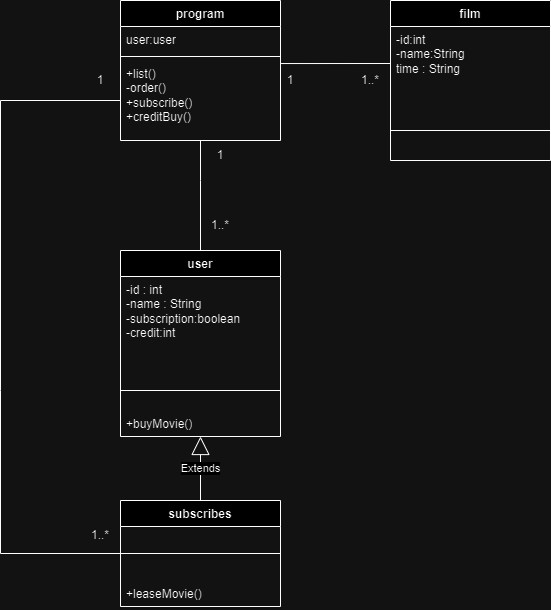

The diagram above was exported from draw.io. Its source (the exported page's mxGraphModel, read from the mxfile embedded in the PNG):
<mxGraphModel dx="880" dy="522" grid="1" gridSize="10" guides="1" tooltips="1" connect="1" arrows="1" fold="1" page="1" pageScale="1" pageWidth="827" pageHeight="1169" math="0" shadow="0">
  <root>
    <mxCell id="0" />
    <mxCell id="1" parent="0" />
    <mxCell id="tbFAnShHrCmMu7eRYZvm-1" value="program" style="swimlane;fontStyle=1;align=center;verticalAlign=top;childLayout=stackLayout;horizontal=1;startSize=26;horizontalStack=0;resizeParent=1;resizeParentMax=0;resizeLast=0;collapsible=1;marginBottom=0;whiteSpace=wrap;html=1;" vertex="1" parent="1">
      <mxGeometry x="360" width="160" height="140" as="geometry" />
    </mxCell>
    <mxCell id="tbFAnShHrCmMu7eRYZvm-2" value="user:user" style="text;strokeColor=none;fillColor=none;align=left;verticalAlign=top;spacingLeft=4;spacingRight=4;overflow=hidden;rotatable=0;points=[[0,0.5],[1,0.5]];portConstraint=eastwest;whiteSpace=wrap;html=1;" vertex="1" parent="tbFAnShHrCmMu7eRYZvm-1">
      <mxGeometry y="26" width="160" height="26" as="geometry" />
    </mxCell>
    <mxCell id="tbFAnShHrCmMu7eRYZvm-3" value="" style="line;strokeWidth=1;fillColor=none;align=left;verticalAlign=middle;spacingTop=-1;spacingLeft=3;spacingRight=3;rotatable=0;labelPosition=right;points=[];portConstraint=eastwest;strokeColor=inherit;" vertex="1" parent="tbFAnShHrCmMu7eRYZvm-1">
      <mxGeometry y="52" width="160" height="8" as="geometry" />
    </mxCell>
    <mxCell id="tbFAnShHrCmMu7eRYZvm-4" value="+list()&lt;br&gt;-order()&lt;br&gt;+subscribe()&lt;br&gt;+creditBuy()" style="text;strokeColor=none;fillColor=none;align=left;verticalAlign=top;spacingLeft=4;spacingRight=4;overflow=hidden;rotatable=0;points=[[0,0.5],[1,0.5]];portConstraint=eastwest;whiteSpace=wrap;html=1;" vertex="1" parent="tbFAnShHrCmMu7eRYZvm-1">
      <mxGeometry y="60" width="160" height="80" as="geometry" />
    </mxCell>
    <mxCell id="tbFAnShHrCmMu7eRYZvm-5" value="user" style="swimlane;fontStyle=1;align=center;verticalAlign=top;childLayout=stackLayout;horizontal=1;startSize=26;horizontalStack=0;resizeParent=1;resizeParentMax=0;resizeLast=0;collapsible=1;marginBottom=0;whiteSpace=wrap;html=1;" vertex="1" parent="1">
      <mxGeometry x="360" y="250" width="160" height="186" as="geometry" />
    </mxCell>
    <mxCell id="tbFAnShHrCmMu7eRYZvm-6" value="-id : int&amp;nbsp;&lt;br&gt;-name : String&amp;nbsp;&lt;br&gt;-subscription:boolean&lt;br&gt;-credit:int" style="text;strokeColor=none;fillColor=none;align=left;verticalAlign=top;spacingLeft=4;spacingRight=4;overflow=hidden;rotatable=0;points=[[0,0.5],[1,0.5]];portConstraint=eastwest;whiteSpace=wrap;html=1;" vertex="1" parent="tbFAnShHrCmMu7eRYZvm-5">
      <mxGeometry y="26" width="160" height="94" as="geometry" />
    </mxCell>
    <mxCell id="tbFAnShHrCmMu7eRYZvm-7" value="" style="line;strokeWidth=1;fillColor=none;align=left;verticalAlign=middle;spacingTop=-1;spacingLeft=3;spacingRight=3;rotatable=0;labelPosition=right;points=[];portConstraint=eastwest;strokeColor=inherit;" vertex="1" parent="tbFAnShHrCmMu7eRYZvm-5">
      <mxGeometry y="120" width="160" height="40" as="geometry" />
    </mxCell>
    <mxCell id="tbFAnShHrCmMu7eRYZvm-29" value="+buyMovie()" style="text;strokeColor=none;fillColor=none;align=left;verticalAlign=top;spacingLeft=4;spacingRight=4;overflow=hidden;rotatable=0;points=[[0,0.5],[1,0.5]];portConstraint=eastwest;whiteSpace=wrap;html=1;" vertex="1" parent="tbFAnShHrCmMu7eRYZvm-5">
      <mxGeometry y="160" width="160" height="26" as="geometry" />
    </mxCell>
    <mxCell id="tbFAnShHrCmMu7eRYZvm-9" value="film" style="swimlane;fontStyle=1;align=center;verticalAlign=top;childLayout=stackLayout;horizontal=1;startSize=26;horizontalStack=0;resizeParent=1;resizeParentMax=0;resizeLast=0;collapsible=1;marginBottom=0;whiteSpace=wrap;html=1;" vertex="1" parent="1">
      <mxGeometry x="630" width="160" height="160" as="geometry" />
    </mxCell>
    <mxCell id="tbFAnShHrCmMu7eRYZvm-10" value="-id:int&lt;br&gt;-name:String&lt;br&gt;time : String" style="text;strokeColor=none;fillColor=none;align=left;verticalAlign=top;spacingLeft=4;spacingRight=4;overflow=hidden;rotatable=0;points=[[0,0.5],[1,0.5]];portConstraint=eastwest;whiteSpace=wrap;html=1;" vertex="1" parent="tbFAnShHrCmMu7eRYZvm-9">
      <mxGeometry y="26" width="160" height="74" as="geometry" />
    </mxCell>
    <mxCell id="tbFAnShHrCmMu7eRYZvm-11" value="" style="line;strokeWidth=1;fillColor=none;align=left;verticalAlign=middle;spacingTop=-1;spacingLeft=3;spacingRight=3;rotatable=0;labelPosition=right;points=[];portConstraint=eastwest;strokeColor=inherit;" vertex="1" parent="tbFAnShHrCmMu7eRYZvm-9">
      <mxGeometry y="100" width="160" height="60" as="geometry" />
    </mxCell>
    <mxCell id="tbFAnShHrCmMu7eRYZvm-13" value="subscribes" style="swimlane;fontStyle=1;align=center;verticalAlign=top;childLayout=stackLayout;horizontal=1;startSize=26;horizontalStack=0;resizeParent=1;resizeParentMax=0;resizeLast=0;collapsible=1;marginBottom=0;whiteSpace=wrap;html=1;" vertex="1" parent="1">
      <mxGeometry x="360" y="500" width="160" height="106" as="geometry" />
    </mxCell>
    <mxCell id="tbFAnShHrCmMu7eRYZvm-15" value="" style="line;strokeWidth=1;fillColor=none;align=left;verticalAlign=middle;spacingTop=-1;spacingLeft=3;spacingRight=3;rotatable=0;labelPosition=right;points=[];portConstraint=eastwest;strokeColor=inherit;" vertex="1" parent="tbFAnShHrCmMu7eRYZvm-13">
      <mxGeometry y="26" width="160" height="54" as="geometry" />
    </mxCell>
    <mxCell id="tbFAnShHrCmMu7eRYZvm-16" value="+leaseMovie()" style="text;strokeColor=none;fillColor=none;align=left;verticalAlign=top;spacingLeft=4;spacingRight=4;overflow=hidden;rotatable=0;points=[[0,0.5],[1,0.5]];portConstraint=eastwest;whiteSpace=wrap;html=1;" vertex="1" parent="tbFAnShHrCmMu7eRYZvm-13">
      <mxGeometry y="80" width="160" height="26" as="geometry" />
    </mxCell>
    <mxCell id="tbFAnShHrCmMu7eRYZvm-17" value="" style="endArrow=none;startArrow=none;endFill=0;startFill=0;html=1;rounded=0;exitX=0.5;exitY=0;exitDx=0;exitDy=0;" edge="1" parent="1" source="tbFAnShHrCmMu7eRYZvm-5">
      <mxGeometry width="160" relative="1" as="geometry">
        <mxPoint x="120" y="110" as="sourcePoint" />
        <mxPoint x="440" y="140" as="targetPoint" />
        <Array as="points">
          <mxPoint x="440" y="180" />
        </Array>
      </mxGeometry>
    </mxCell>
    <mxCell id="tbFAnShHrCmMu7eRYZvm-18" value="" style="endArrow=none;endFill=0;endSize=12;html=1;rounded=0;entryX=0;entryY=0.5;entryDx=0;entryDy=0;exitX=1;exitY=0.038;exitDx=0;exitDy=0;exitPerimeter=0;" edge="1" parent="1" source="tbFAnShHrCmMu7eRYZvm-4" target="tbFAnShHrCmMu7eRYZvm-10">
      <mxGeometry width="160" relative="1" as="geometry">
        <mxPoint x="420" y="220" as="sourcePoint" />
        <mxPoint x="580" y="220" as="targetPoint" />
      </mxGeometry>
    </mxCell>
    <mxCell id="tbFAnShHrCmMu7eRYZvm-19" value="1" style="text;html=1;strokeColor=none;fillColor=none;align=center;verticalAlign=middle;whiteSpace=wrap;rounded=0;" vertex="1" parent="1">
      <mxGeometry x="500" y="65" width="60" height="30" as="geometry" />
    </mxCell>
    <mxCell id="tbFAnShHrCmMu7eRYZvm-20" value="1..*" style="text;html=1;strokeColor=none;fillColor=none;align=center;verticalAlign=middle;whiteSpace=wrap;rounded=0;" vertex="1" parent="1">
      <mxGeometry x="580" y="65" width="60" height="30" as="geometry" />
    </mxCell>
    <mxCell id="tbFAnShHrCmMu7eRYZvm-22" value="1" style="text;html=1;strokeColor=none;fillColor=none;align=center;verticalAlign=middle;whiteSpace=wrap;rounded=0;" vertex="1" parent="1">
      <mxGeometry x="430" y="140" width="60" height="30" as="geometry" />
    </mxCell>
    <mxCell id="tbFAnShHrCmMu7eRYZvm-23" value="1..*" style="text;html=1;strokeColor=none;fillColor=none;align=center;verticalAlign=middle;whiteSpace=wrap;rounded=0;" vertex="1" parent="1">
      <mxGeometry x="430" y="210" width="60" height="30" as="geometry" />
    </mxCell>
    <mxCell id="tbFAnShHrCmMu7eRYZvm-24" value="Extends" style="endArrow=block;endSize=16;endFill=0;html=1;rounded=0;entryX=0.5;entryY=1;entryDx=0;entryDy=0;exitX=0.5;exitY=0;exitDx=0;exitDy=0;" edge="1" parent="1" source="tbFAnShHrCmMu7eRYZvm-13" target="tbFAnShHrCmMu7eRYZvm-5">
      <mxGeometry width="160" relative="1" as="geometry">
        <mxPoint x="300" y="460" as="sourcePoint" />
        <mxPoint x="460" y="460" as="targetPoint" />
      </mxGeometry>
    </mxCell>
    <mxCell id="tbFAnShHrCmMu7eRYZvm-25" value="" style="endArrow=none;endFill=0;endSize=12;html=1;rounded=0;entryX=0;entryY=0.5;entryDx=0;entryDy=0;exitX=0;exitY=0.5;exitDx=0;exitDy=0;" edge="1" parent="1" source="tbFAnShHrCmMu7eRYZvm-13" target="tbFAnShHrCmMu7eRYZvm-4">
      <mxGeometry width="160" relative="1" as="geometry">
        <mxPoint x="270" y="550" as="sourcePoint" />
        <mxPoint x="250" y="190" as="targetPoint" />
        <Array as="points">
          <mxPoint x="240" y="553" />
          <mxPoint x="240" y="390" />
          <mxPoint x="240" y="100" />
        </Array>
      </mxGeometry>
    </mxCell>
    <mxCell id="tbFAnShHrCmMu7eRYZvm-26" value="1" style="text;html=1;strokeColor=none;fillColor=none;align=center;verticalAlign=middle;whiteSpace=wrap;rounded=0;" vertex="1" parent="1">
      <mxGeometry x="310" y="65" width="60" height="30" as="geometry" />
    </mxCell>
    <mxCell id="tbFAnShHrCmMu7eRYZvm-27" value="1..*" style="text;html=1;strokeColor=none;fillColor=none;align=center;verticalAlign=middle;whiteSpace=wrap;rounded=0;" vertex="1" parent="1">
      <mxGeometry x="310" y="520" width="60" height="30" as="geometry" />
    </mxCell>
  </root>
</mxGraphModel>